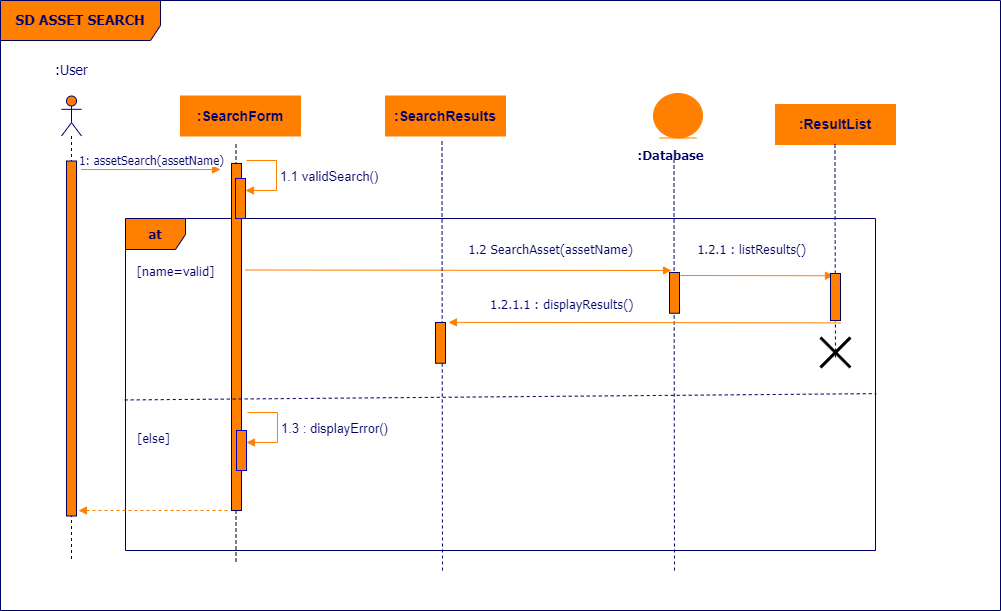

The diagram above was exported from draw.io. Its source (the exported page's mxGraphModel, read from the mxfile embedded in the PNG):
<mxGraphModel dx="1032" dy="515" grid="0" gridSize="10" guides="1" tooltips="1" connect="1" arrows="1" fold="1" page="0" pageScale="1" pageWidth="1700" pageHeight="1100" background="#FFFFFF" math="0" shadow="0">
  <root>
    <mxCell id="0" />
    <mxCell id="1" parent="0" />
    <mxCell id="y7O2mTXL6CTXAnr1eXoF-60" value="" style="endArrow=none;dashed=1;html=1;rounded=0;exitX=0.5;exitY=0.614;exitDx=0;exitDy=0;exitPerimeter=0;" edge="1" parent="1">
      <mxGeometry width="50" height="50" relative="1" as="geometry">
        <mxPoint x="400.5" y="831" as="sourcePoint" />
        <mxPoint x="400.5" y="411" as="targetPoint" />
        <Array as="points">
          <mxPoint x="400.5" y="450" />
        </Array>
      </mxGeometry>
    </mxCell>
    <mxCell id="y7O2mTXL6CTXAnr1eXoF-28" value="&lt;b&gt;SD ASSET SEARCH&lt;/b&gt;" style="shape=umlFrame;whiteSpace=wrap;html=1;strokeColor=#000066;fillColor=#FF8000;fontFamily=Tahoma;fontSize=14;fontColor=#000066;align=center;width=160;height=40;" vertex="1" parent="1">
      <mxGeometry x="165" y="270" width="1000" height="610" as="geometry" />
    </mxCell>
    <mxCell id="y7O2mTXL6CTXAnr1eXoF-29" value="" style="shape=umlLifeline;participant=umlActor;perimeter=lifelinePerimeter;whiteSpace=wrap;html=1;container=1;collapsible=0;recursiveResize=0;verticalAlign=top;spacingTop=36;labelBackgroundColor=#ffffff;outlineConnect=0;strokeColor=#000066;fillColor=#FF8000;fontFamily=Tahoma;fontSize=14;fontColor=#000066;" vertex="1" parent="1">
      <mxGeometry x="226" y="365.5" width="20" height="464.5" as="geometry" />
    </mxCell>
    <mxCell id="y7O2mTXL6CTXAnr1eXoF-45" value="" style="html=1;points=[];perimeter=orthogonalPerimeter;strokeColor=#000066;fillColor=#FF8000;fontFamily=Tahoma;fontSize=10;fontColor=#000066;align=left;" vertex="1" parent="y7O2mTXL6CTXAnr1eXoF-29">
      <mxGeometry x="5" y="65" width="10" height="355" as="geometry" />
    </mxCell>
    <mxCell id="y7O2mTXL6CTXAnr1eXoF-30" value=":User" style="text;html=1;resizable=0;points=[];autosize=1;align=center;verticalAlign=top;spacingTop=-4;fontSize=14;fontFamily=Tahoma;fontColor=#000066;" vertex="1" parent="1">
      <mxGeometry x="206" y="329" width="60" height="20" as="geometry" />
    </mxCell>
    <mxCell id="y7O2mTXL6CTXAnr1eXoF-37" value="&lt;font style=&quot;font-size: 12px;&quot;&gt;1: assetSearch(assetName)&lt;/font&gt;" style="html=1;verticalAlign=bottom;endArrow=block;entryX=0;entryY=0;strokeColor=#FF8000;fontFamily=Tahoma;fontSize=10;fontColor=#000066;" edge="1" parent="1">
      <mxGeometry relative="1" as="geometry">
        <mxPoint x="245.5" y="439.0000000000002" as="sourcePoint" />
        <mxPoint x="385" y="439.0000000000002" as="targetPoint" />
      </mxGeometry>
    </mxCell>
    <mxCell id="y7O2mTXL6CTXAnr1eXoF-44" value="&lt;font style=&quot;font-size: 13px;&quot;&gt;&lt;b&gt;at&lt;/b&gt;&lt;/font&gt;" style="shape=umlFrame;whiteSpace=wrap;html=1;strokeColor=#000066;fillColor=#FF8000;fontFamily=Tahoma;fontSize=10;fontColor=#000066;align=center;width=60;height=31;" vertex="1" parent="1">
      <mxGeometry x="290" y="488" width="750" height="332" as="geometry" />
    </mxCell>
    <mxCell id="y7O2mTXL6CTXAnr1eXoF-46" value="&lt;font color=&quot;#000066&quot; style=&quot;font-size: 14px;&quot;&gt;&lt;b&gt;:SearchForm&lt;/b&gt;&lt;/font&gt;" style="rounded=0;whiteSpace=wrap;html=1;strokeColor=#FF8000;fillColor=#FF8000;" vertex="1" parent="1">
      <mxGeometry x="345" y="365.5" width="120" height="40" as="geometry" />
    </mxCell>
    <mxCell id="y7O2mTXL6CTXAnr1eXoF-57" value="" style="html=1;points=[];perimeter=orthogonalPerimeter;strokeColor=#000066;fillColor=#FF8000;fontFamily=Tahoma;fontSize=10;fontColor=#000066;align=left;" vertex="1" parent="1">
      <mxGeometry x="396" y="433" width="10" height="347" as="geometry" />
    </mxCell>
    <mxCell id="y7O2mTXL6CTXAnr1eXoF-61" value="" style="html=1;points=[[0,0,0,0,5],[0,1,0,0,-5],[1,0,0,0,5],[1,1,0,0,-5]];perimeter=orthogonalPerimeter;outlineConnect=0;targetShapes=umlLifeline;portConstraint=eastwest;newEdgeStyle={&quot;curved&quot;:0,&quot;rounded&quot;:0};strokeColor=#0000CC;fillColor=#FF8000;" vertex="1" parent="1">
      <mxGeometry x="400" y="448" width="10" height="40" as="geometry" />
    </mxCell>
    <mxCell id="y7O2mTXL6CTXAnr1eXoF-62" value="&lt;font style=&quot;font-size: 13px;&quot; color=&quot;#000066&quot;&gt;1.1 validSearch()&lt;/font&gt;" style="html=1;align=left;spacingLeft=2;endArrow=block;rounded=0;edgeStyle=orthogonalEdgeStyle;curved=0;rounded=0;strokeColor=#FF8000;" edge="1" target="y7O2mTXL6CTXAnr1eXoF-61" parent="1">
      <mxGeometry x="0.011" relative="1" as="geometry">
        <mxPoint x="411" y="430" as="sourcePoint" />
        <Array as="points">
          <mxPoint x="441" y="460" />
        </Array>
        <mxPoint as="offset" />
      </mxGeometry>
    </mxCell>
    <mxCell id="y7O2mTXL6CTXAnr1eXoF-65" value="&lt;div style=&quot;text-align: center&quot;&gt;&lt;span style=&quot;font-size: 13px;&quot;&gt;[name=valid]&lt;/span&gt;&lt;/div&gt;" style="text;html=1;resizable=0;points=[];autosize=1;align=center;verticalAlign=top;spacingTop=-4;fontSize=14;fontFamily=Tahoma;fontColor=#000066;" vertex="1" parent="1">
      <mxGeometry x="290" y="530" width="100" height="20" as="geometry" />
    </mxCell>
    <mxCell id="y7O2mTXL6CTXAnr1eXoF-66" value="" style="html=1;verticalAlign=bottom;endArrow=block;strokeColor=#FF8000;fontFamily=Tahoma;fontSize=10;fontColor=#000066;" edge="1" parent="1">
      <mxGeometry relative="1" as="geometry">
        <mxPoint x="410" y="539.5" as="sourcePoint" />
        <mxPoint x="836" y="540" as="targetPoint" />
        <mxPoint as="offset" />
      </mxGeometry>
    </mxCell>
    <mxCell id="y7O2mTXL6CTXAnr1eXoF-67" value="" style="endArrow=none;dashed=1;html=1;rounded=0;strokeColor=#000066;" edge="1" parent="1">
      <mxGeometry width="50" height="50" relative="1" as="geometry">
        <mxPoint x="607" y="840" as="sourcePoint" />
        <mxPoint x="606.5" y="409" as="targetPoint" />
        <Array as="points">
          <mxPoint x="606.5" y="448" />
        </Array>
      </mxGeometry>
    </mxCell>
    <mxCell id="y7O2mTXL6CTXAnr1eXoF-68" value="&lt;font color=&quot;#000066&quot; style=&quot;font-size: 14px;&quot;&gt;&lt;b&gt;:SearchResults&lt;/b&gt;&lt;/font&gt;" style="rounded=0;whiteSpace=wrap;html=1;strokeColor=#FF8000;fillColor=#FF8000;" vertex="1" parent="1">
      <mxGeometry x="550" y="365.5" width="120" height="40" as="geometry" />
    </mxCell>
    <mxCell id="y7O2mTXL6CTXAnr1eXoF-69" value="" style="html=1;points=[];perimeter=orthogonalPerimeter;strokeColor=#000066;fillColor=#FF8000;fontFamily=Tahoma;fontSize=10;fontColor=#000066;align=left;" vertex="1" parent="1">
      <mxGeometry x="600" y="592" width="10" height="40.75" as="geometry" />
    </mxCell>
    <mxCell id="y7O2mTXL6CTXAnr1eXoF-73" value="&lt;div style=&quot;text-align: center&quot;&gt;&lt;span style=&quot;font-size: 13px;&quot;&gt;1.2 SearchAsset(assetName)&lt;/span&gt;&lt;/div&gt;" style="text;html=1;resizable=0;points=[];autosize=1;align=center;verticalAlign=top;spacingTop=-4;fontSize=14;fontFamily=Tahoma;fontColor=#000066;" vertex="1" parent="1">
      <mxGeometry x="620" y="507.75" width="190" height="20" as="geometry" />
    </mxCell>
    <mxCell id="y7O2mTXL6CTXAnr1eXoF-76" value="" style="ellipse;shape=umlEntity;whiteSpace=wrap;html=1;fillColor=#FF8000;strokeColor=#FF8000;" vertex="1" parent="1">
      <mxGeometry x="818" y="363" width="49" height="44.5" as="geometry" />
    </mxCell>
    <mxCell id="y7O2mTXL6CTXAnr1eXoF-77" value="&lt;div style=&quot;text-align: center&quot;&gt;&lt;span style=&quot;font-size: 13px;&quot;&gt;&lt;b&gt;:Database&lt;/b&gt;&lt;/span&gt;&lt;/div&gt;" style="text;html=1;resizable=0;points=[];autosize=1;align=center;verticalAlign=top;spacingTop=-4;fontSize=14;fontFamily=Tahoma;fontColor=#000066;" vertex="1" parent="1">
      <mxGeometry x="790" y="414" width="90" height="20" as="geometry" />
    </mxCell>
    <mxCell id="y7O2mTXL6CTXAnr1eXoF-78" value="" style="endArrow=none;dashed=1;html=1;rounded=0;strokeColor=#000066;" edge="1" parent="1">
      <mxGeometry width="50" height="50" relative="1" as="geometry">
        <mxPoint x="839" y="840" as="sourcePoint" />
        <mxPoint x="838.5" y="430" as="targetPoint" />
        <Array as="points">
          <mxPoint x="838.5" y="469" />
        </Array>
      </mxGeometry>
    </mxCell>
    <mxCell id="y7O2mTXL6CTXAnr1eXoF-79" value="" style="html=1;points=[];perimeter=orthogonalPerimeter;strokeColor=#000066;fillColor=#FF8000;fontFamily=Tahoma;fontSize=10;fontColor=#000066;align=left;" vertex="1" parent="1">
      <mxGeometry x="834" y="542" width="10" height="40.75" as="geometry" />
    </mxCell>
    <mxCell id="y7O2mTXL6CTXAnr1eXoF-82" value="" style="html=1;verticalAlign=bottom;endArrow=block;strokeColor=#FF8000;fontFamily=Tahoma;fontSize=10;fontColor=#000066;" edge="1" parent="1">
      <mxGeometry relative="1" as="geometry">
        <mxPoint x="845" y="545" as="sourcePoint" />
        <mxPoint x="998" y="545.25" as="targetPoint" />
        <mxPoint as="offset" />
      </mxGeometry>
    </mxCell>
    <mxCell id="y7O2mTXL6CTXAnr1eXoF-83" value="&lt;font color=&quot;#000066&quot;&gt;&lt;span style=&quot;font-size: 14px;&quot;&gt;&lt;b&gt;:ResultList&lt;/b&gt;&lt;/span&gt;&lt;/font&gt;" style="rounded=0;whiteSpace=wrap;html=1;strokeColor=#FF8000;fillColor=#FF8000;" vertex="1" parent="1">
      <mxGeometry x="940" y="374" width="120" height="40" as="geometry" />
    </mxCell>
    <mxCell id="y7O2mTXL6CTXAnr1eXoF-84" value="" style="endArrow=none;dashed=1;html=1;rounded=0;strokeColor=#000066;" edge="1" parent="1">
      <mxGeometry width="50" height="50" relative="1" as="geometry">
        <mxPoint x="1000" y="627" as="sourcePoint" />
        <mxPoint x="999.5" y="414" as="targetPoint" />
        <Array as="points">
          <mxPoint x="999.5" y="453" />
        </Array>
      </mxGeometry>
    </mxCell>
    <mxCell id="y7O2mTXL6CTXAnr1eXoF-85" value="" style="html=1;points=[];perimeter=orthogonalPerimeter;strokeColor=#000066;fillColor=#FF8000;fontFamily=Tahoma;fontSize=10;fontColor=#000066;align=left;" vertex="1" parent="1">
      <mxGeometry x="995" y="543" width="10" height="47" as="geometry" />
    </mxCell>
    <mxCell id="y7O2mTXL6CTXAnr1eXoF-87" value="&lt;div style=&quot;text-align: center&quot;&gt;&lt;span style=&quot;font-size: 13px;&quot;&gt;&amp;nbsp; &amp;nbsp;1.2.1 : listResults()&lt;/span&gt;&lt;/div&gt;" style="text;html=1;resizable=0;points=[];autosize=1;align=center;verticalAlign=top;spacingTop=-4;fontSize=14;fontFamily=Tahoma;fontColor=#000066;" vertex="1" parent="1">
      <mxGeometry x="840" y="507.75" width="140" height="20" as="geometry" />
    </mxCell>
    <mxCell id="y7O2mTXL6CTXAnr1eXoF-89" value="" style="html=1;verticalAlign=bottom;endArrow=block;strokeColor=#FF8000;fontFamily=Tahoma;fontSize=10;fontColor=#000066;" edge="1" parent="1">
      <mxGeometry relative="1" as="geometry">
        <mxPoint x="1005" y="592.38" as="sourcePoint" />
        <mxPoint x="613" y="591.88" as="targetPoint" />
        <mxPoint as="offset" />
      </mxGeometry>
    </mxCell>
    <mxCell id="y7O2mTXL6CTXAnr1eXoF-90" value="&lt;div style=&quot;text-align: center&quot;&gt;&lt;span style=&quot;font-size: 13px;&quot;&gt;&amp;nbsp; &amp;nbsp;1.2.1.1 : displayResults()&lt;/span&gt;&lt;/div&gt;" style="text;html=1;resizable=0;points=[];autosize=1;align=center;verticalAlign=top;spacingTop=-4;fontSize=14;fontFamily=Tahoma;fontColor=#000066;" vertex="1" parent="1">
      <mxGeometry x="630" y="562.75" width="180" height="20" as="geometry" />
    </mxCell>
    <mxCell id="y7O2mTXL6CTXAnr1eXoF-96" value="" style="endArrow=none;dashed=1;html=1;rounded=0;exitX=-0.001;exitY=0.598;exitDx=0;exitDy=0;exitPerimeter=0;entryX=1.001;entryY=0.581;entryDx=0;entryDy=0;entryPerimeter=0;strokeColor=#000066;" edge="1" parent="1">
      <mxGeometry width="50" height="50" relative="1" as="geometry">
        <mxPoint x="289.25" y="669.4559999999999" as="sourcePoint" />
        <mxPoint x="1040.75" y="663.1320000000001" as="targetPoint" />
      </mxGeometry>
    </mxCell>
    <mxCell id="y7O2mTXL6CTXAnr1eXoF-99" value="" style="shape=umlDestroy;whiteSpace=wrap;html=1;strokeWidth=3;targetShapes=umlLifeline;" vertex="1" parent="1">
      <mxGeometry x="985" y="607" width="30" height="30" as="geometry" />
    </mxCell>
    <mxCell id="y7O2mTXL6CTXAnr1eXoF-100" value="&lt;div style=&quot;text-align: center&quot;&gt;&lt;span style=&quot;font-size: 13px;&quot;&gt;[else]&lt;/span&gt;&lt;/div&gt;" style="text;html=1;resizable=0;points=[];autosize=1;align=center;verticalAlign=top;spacingTop=-4;fontSize=14;fontFamily=Tahoma;fontColor=#000066;" vertex="1" parent="1">
      <mxGeometry x="288" y="697" width="60" height="20" as="geometry" />
    </mxCell>
    <mxCell id="y7O2mTXL6CTXAnr1eXoF-101" value="" style="html=1;points=[[0,0,0,0,5],[0,1,0,0,-5],[1,0,0,0,5],[1,1,0,0,-5]];perimeter=orthogonalPerimeter;outlineConnect=0;targetShapes=umlLifeline;portConstraint=eastwest;newEdgeStyle={&quot;curved&quot;:0,&quot;rounded&quot;:0};strokeColor=#0000CC;fillColor=#FF8000;" vertex="1" parent="1">
      <mxGeometry x="401" y="700" width="10" height="40" as="geometry" />
    </mxCell>
    <mxCell id="y7O2mTXL6CTXAnr1eXoF-102" value="&lt;font style=&quot;font-size: 13px;&quot; color=&quot;#000066&quot;&gt;1.3 : displayError()&lt;/font&gt;" style="html=1;align=left;spacingLeft=2;endArrow=block;rounded=0;edgeStyle=orthogonalEdgeStyle;curved=0;rounded=0;strokeColor=#FF8000;" edge="1" parent="1" target="y7O2mTXL6CTXAnr1eXoF-101">
      <mxGeometry x="0.011" relative="1" as="geometry">
        <mxPoint x="412" y="682" as="sourcePoint" />
        <Array as="points">
          <mxPoint x="442" y="712" />
        </Array>
        <mxPoint as="offset" />
      </mxGeometry>
    </mxCell>
    <mxCell id="y7O2mTXL6CTXAnr1eXoF-103" value="" style="html=1;verticalAlign=bottom;endArrow=block;strokeColor=#FF8000;fontFamily=Tahoma;fontSize=10;fontColor=#000066;dashed=1;" edge="1" parent="1">
      <mxGeometry relative="1" as="geometry">
        <mxPoint x="392" y="780" as="sourcePoint" />
        <mxPoint x="243" y="780" as="targetPoint" />
        <mxPoint as="offset" />
      </mxGeometry>
    </mxCell>
  </root>
</mxGraphModel>